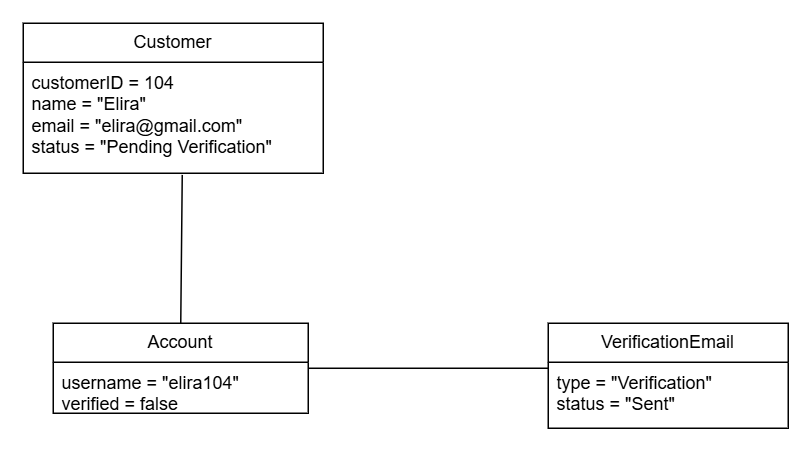

The diagram above was exported from draw.io. Its source (the exported page's mxGraphModel, read from the mxfile embedded in the PNG):
<mxGraphModel dx="1542" dy="805" grid="1" gridSize="10" guides="1" tooltips="1" connect="1" arrows="1" fold="1" page="1" pageScale="1" pageWidth="4681" pageHeight="3300" math="0" shadow="0">
  <root>
    <mxCell id="0" />
    <mxCell id="1" parent="0" />
    <mxCell id="Hb06epIJ_eqDOuvupOdM-1" parent="1" style="swimlane;fontStyle=0;childLayout=stackLayout;horizontal=1;startSize=26;fillColor=none;horizontalStack=0;resizeParent=1;resizeParentMax=0;resizeLast=0;collapsible=1;marginBottom=0;whiteSpace=wrap;html=1;" value="VerificationEmail" vertex="1">
      <mxGeometry height="70" width="160" x="560" y="400" as="geometry" />
    </mxCell>
    <mxCell id="Hb06epIJ_eqDOuvupOdM-4" parent="Hb06epIJ_eqDOuvupOdM-1" style="text;strokeColor=none;fillColor=none;align=left;verticalAlign=top;spacingLeft=4;spacingRight=4;overflow=hidden;rotatable=0;points=[[0,0.5],[1,0.5]];portConstraint=eastwest;whiteSpace=wrap;html=1;" value="type = &quot;Verification&quot;&lt;br&gt;status = &quot;Sent&quot;" vertex="1">
      <mxGeometry height="44" width="160" y="26" as="geometry" />
    </mxCell>
    <mxCell id="Hb06epIJ_eqDOuvupOdM-5" parent="1" style="swimlane;fontStyle=0;childLayout=stackLayout;horizontal=1;startSize=26;fillColor=none;horizontalStack=0;resizeParent=1;resizeParentMax=0;resizeLast=0;collapsible=1;marginBottom=0;whiteSpace=wrap;html=1;" value="Account" vertex="1">
      <mxGeometry height="60" width="170" x="230" y="400" as="geometry" />
    </mxCell>
    <mxCell id="Hb06epIJ_eqDOuvupOdM-8" parent="Hb06epIJ_eqDOuvupOdM-5" style="text;strokeColor=none;fillColor=none;align=left;verticalAlign=top;spacingLeft=4;spacingRight=4;overflow=hidden;rotatable=0;points=[[0,0.5],[1,0.5]];portConstraint=eastwest;whiteSpace=wrap;html=1;" value="username = &quot;elira104&quot;&lt;br&gt;verified = false" vertex="1">
      <mxGeometry height="34" width="170" y="26" as="geometry" />
    </mxCell>
    <mxCell id="Hb06epIJ_eqDOuvupOdM-9" parent="1" style="swimlane;fontStyle=0;childLayout=stackLayout;horizontal=1;startSize=26;fillColor=none;horizontalStack=0;resizeParent=1;resizeParentMax=0;resizeLast=0;collapsible=1;marginBottom=0;whiteSpace=wrap;html=1;" value="Customer" vertex="1">
      <mxGeometry height="100" width="200" x="210" y="200" as="geometry" />
    </mxCell>
    <mxCell id="Hb06epIJ_eqDOuvupOdM-11" parent="Hb06epIJ_eqDOuvupOdM-9" style="text;strokeColor=none;fillColor=none;align=left;verticalAlign=top;spacingLeft=4;spacingRight=4;overflow=hidden;rotatable=0;points=[[0,0.5],[1,0.5]];portConstraint=eastwest;whiteSpace=wrap;html=1;" value="customerID = 104&lt;br&gt;name = &quot;Elira&quot;&lt;br&gt;email = &quot;elira@gmail.com&quot;&lt;br&gt;status = &quot;Pending Verification&quot;" vertex="1">
      <mxGeometry height="74" width="200" y="26" as="geometry" />
    </mxCell>
    <mxCell id="Hb06epIJ_eqDOuvupOdM-14" edge="1" parent="1" source="Hb06epIJ_eqDOuvupOdM-5" style="endArrow=none;html=1;rounded=0;exitX=0.5;exitY=0;exitDx=0;exitDy=0;entryX=0.53;entryY=1.015;entryDx=0;entryDy=0;entryPerimeter=0;" target="Hb06epIJ_eqDOuvupOdM-11" value="">
      <mxGeometry height="50" relative="1" width="50" as="geometry">
        <mxPoint x="350" y="380" as="sourcePoint" />
        <mxPoint x="400" y="330" as="targetPoint" />
      </mxGeometry>
    </mxCell>
    <mxCell id="Hb06epIJ_eqDOuvupOdM-15" edge="1" parent="1" source="Hb06epIJ_eqDOuvupOdM-8" style="endArrow=none;html=1;rounded=0;exitX=1;exitY=0.118;exitDx=0;exitDy=0;exitPerimeter=0;" value="">
      <mxGeometry height="50" relative="1" width="50" as="geometry">
        <mxPoint x="490" y="410" as="sourcePoint" />
        <mxPoint x="560" y="430" as="targetPoint" />
      </mxGeometry>
    </mxCell>
  </root>
</mxGraphModel>